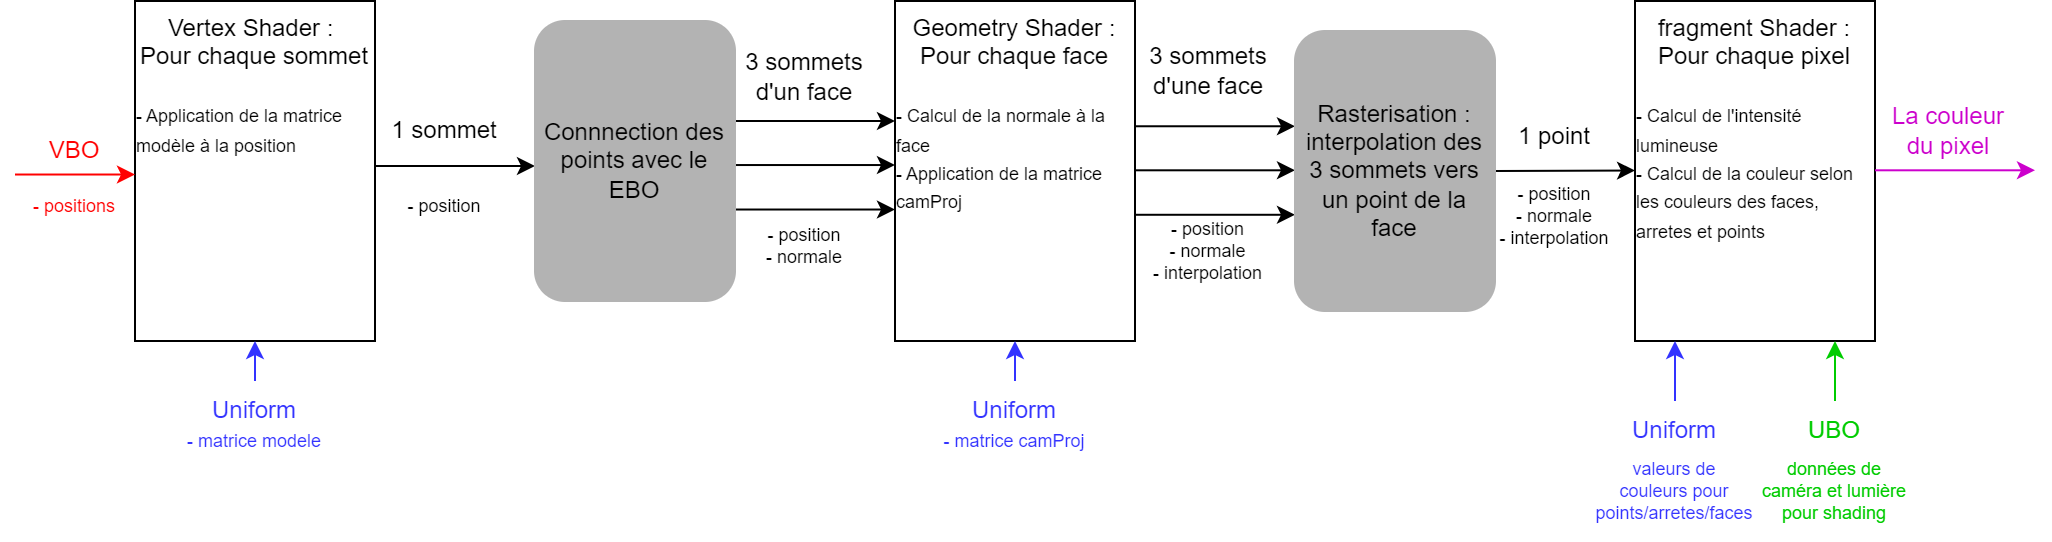

The diagram above was exported from draw.io. Its source (the exported page's mxGraphModel, read from the mxfile embedded in the PNG):
<mxGraphModel dx="805" dy="498" grid="1" gridSize="10" guides="1" tooltips="1" connect="1" arrows="1" fold="1" page="1" pageScale="1" pageWidth="1169" pageHeight="1654" math="0" shadow="0">
  <root>
    <mxCell id="0" />
    <mxCell id="1" parent="0" />
    <mxCell id="R9aIYXGMt73mxW7MGIt1-1" value="Vertex Shader :&amp;nbsp;&lt;br&gt;Pour chaque sommet&lt;br&gt;&lt;br&gt;&lt;div style=&quot;text-align: left;&quot;&gt;&lt;span style=&quot;background-color: initial;&quot;&gt;&lt;font style=&quot;font-size: 9px;&quot;&gt;- Application de la matrice modèle à la position&lt;/font&gt;&lt;/span&gt;&lt;/div&gt;" style="rounded=0;whiteSpace=wrap;html=1;verticalAlign=top;" parent="1" vertex="1">
      <mxGeometry x="420" y="290" width="120" height="170" as="geometry" />
    </mxCell>
    <mxCell id="R9aIYXGMt73mxW7MGIt1-2" value="" style="endArrow=classic;html=1;rounded=0;fontColor=#FF0000;strokeColor=#FF0000;" parent="1" edge="1">
      <mxGeometry width="50" height="50" relative="1" as="geometry">
        <mxPoint x="360" y="376.76" as="sourcePoint" />
        <mxPoint x="420" y="376.76" as="targetPoint" />
      </mxGeometry>
    </mxCell>
    <mxCell id="R9aIYXGMt73mxW7MGIt1-3" value="VBO" style="text;html=1;strokeColor=none;fillColor=none;align=center;verticalAlign=middle;whiteSpace=wrap;rounded=0;fontColor=#FF0000;" parent="1" vertex="1">
      <mxGeometry x="360" y="350" width="60" height="30" as="geometry" />
    </mxCell>
    <mxCell id="R9aIYXGMt73mxW7MGIt1-4" value="Uniform" style="text;html=1;strokeColor=none;fillColor=none;align=center;verticalAlign=middle;whiteSpace=wrap;rounded=0;fontColor=#3333FF;" parent="1" vertex="1">
      <mxGeometry x="450" y="480" width="60" height="30" as="geometry" />
    </mxCell>
    <mxCell id="R9aIYXGMt73mxW7MGIt1-5" value="" style="endArrow=classic;html=1;rounded=0;fontColor=#FF0000;strokeColor=#3333FF;" parent="1" edge="1">
      <mxGeometry width="50" height="50" relative="1" as="geometry">
        <mxPoint x="480" y="480" as="sourcePoint" />
        <mxPoint x="480" y="460" as="targetPoint" />
      </mxGeometry>
    </mxCell>
    <mxCell id="R9aIYXGMt73mxW7MGIt1-12" value="" style="endArrow=classic;html=1;rounded=0;" parent="1" edge="1">
      <mxGeometry width="50" height="50" relative="1" as="geometry">
        <mxPoint x="540" y="372.5" as="sourcePoint" />
        <mxPoint x="620" y="372.5" as="targetPoint" />
      </mxGeometry>
    </mxCell>
    <mxCell id="j9u7WpE4ALorNl15ndxJ-19" value="Geometry Shader :&lt;br&gt;Pour chaque face&lt;br&gt;&lt;br&gt;&lt;div style=&quot;text-align: left;&quot;&gt;&lt;span style=&quot;font-size: 9px; background-color: initial;&quot;&gt;- Calcul de la normale à la face&lt;/span&gt;&lt;/div&gt;&lt;div style=&quot;text-align: left;&quot;&gt;&lt;span style=&quot;font-size: 9px; background-color: initial;&quot;&gt;- Application de la matrice camProj&lt;/span&gt;&lt;br&gt;&lt;/div&gt;" style="rounded=0;whiteSpace=wrap;html=1;verticalAlign=top;" parent="1" vertex="1">
      <mxGeometry x="800" y="290" width="120" height="170" as="geometry" />
    </mxCell>
    <mxCell id="j9u7WpE4ALorNl15ndxJ-35" value="" style="endArrow=classic;html=1;rounded=0;" parent="1" edge="1">
      <mxGeometry width="50" height="50" relative="1" as="geometry">
        <mxPoint x="720" y="350" as="sourcePoint" />
        <mxPoint x="800" y="350" as="targetPoint" />
      </mxGeometry>
    </mxCell>
    <mxCell id="j9u7WpE4ALorNl15ndxJ-36" value="" style="endArrow=classic;html=1;rounded=0;" parent="1" edge="1">
      <mxGeometry width="50" height="50" relative="1" as="geometry">
        <mxPoint x="720" y="372.02" as="sourcePoint" />
        <mxPoint x="800" y="372.02" as="targetPoint" />
      </mxGeometry>
    </mxCell>
    <mxCell id="j9u7WpE4ALorNl15ndxJ-37" value="" style="endArrow=classic;html=1;rounded=0;" parent="1" edge="1">
      <mxGeometry width="50" height="50" relative="1" as="geometry">
        <mxPoint x="720" y="394.26" as="sourcePoint" />
        <mxPoint x="800" y="394.26" as="targetPoint" />
      </mxGeometry>
    </mxCell>
    <mxCell id="j9u7WpE4ALorNl15ndxJ-38" value="3 sommets d'un face" style="text;html=1;strokeColor=none;fillColor=none;align=center;verticalAlign=middle;whiteSpace=wrap;rounded=0;" parent="1" vertex="1">
      <mxGeometry x="720" y="312.5" width="70" height="30" as="geometry" />
    </mxCell>
    <mxCell id="j9u7WpE4ALorNl15ndxJ-39" value="" style="endArrow=classic;html=1;rounded=0;" parent="1" edge="1">
      <mxGeometry width="50" height="50" relative="1" as="geometry">
        <mxPoint x="920" y="352.63" as="sourcePoint" />
        <mxPoint x="1000" y="352.63" as="targetPoint" />
      </mxGeometry>
    </mxCell>
    <mxCell id="j9u7WpE4ALorNl15ndxJ-40" value="" style="endArrow=classic;html=1;rounded=0;" parent="1" edge="1">
      <mxGeometry width="50" height="50" relative="1" as="geometry">
        <mxPoint x="920" y="374.65" as="sourcePoint" />
        <mxPoint x="1000" y="374.65" as="targetPoint" />
      </mxGeometry>
    </mxCell>
    <mxCell id="j9u7WpE4ALorNl15ndxJ-41" value="" style="endArrow=classic;html=1;rounded=0;" parent="1" edge="1">
      <mxGeometry width="50" height="50" relative="1" as="geometry">
        <mxPoint x="920" y="396.89" as="sourcePoint" />
        <mxPoint x="1000" y="396.89" as="targetPoint" />
      </mxGeometry>
    </mxCell>
    <mxCell id="j9u7WpE4ALorNl15ndxJ-42" value="3 sommets d'une face" style="text;html=1;strokeColor=none;fillColor=none;align=center;verticalAlign=middle;whiteSpace=wrap;rounded=0;" parent="1" vertex="1">
      <mxGeometry x="920" y="310" width="73.5" height="30" as="geometry" />
    </mxCell>
    <mxCell id="j9u7WpE4ALorNl15ndxJ-44" value="fragment Shader :&lt;br&gt;Pour chaque pixel&lt;br&gt;&lt;br&gt;&lt;div style=&quot;text-align: left;&quot;&gt;&lt;span style=&quot;background-color: initial;&quot;&gt;&lt;font style=&quot;font-size: 9px;&quot;&gt;- Calcul de l'intensité lumineuse&lt;/font&gt;&lt;/span&gt;&lt;/div&gt;&lt;div style=&quot;text-align: left;&quot;&gt;&lt;span style=&quot;background-color: initial;&quot;&gt;&lt;font style=&quot;font-size: 9px;&quot;&gt;- Calcul de la couleur selon les couleurs des faces, arretes et points&lt;/font&gt;&lt;/span&gt;&lt;/div&gt;" style="rounded=0;whiteSpace=wrap;html=1;verticalAlign=top;" parent="1" vertex="1">
      <mxGeometry x="1170" y="290" width="120" height="170" as="geometry" />
    </mxCell>
    <mxCell id="j9u7WpE4ALorNl15ndxJ-46" value="" style="endArrow=classic;html=1;rounded=0;exitX=1;exitY=0.5;exitDx=0;exitDy=0;" parent="1" source="j9u7WpE4ALorNl15ndxJ-56" edge="1">
      <mxGeometry width="50" height="50" relative="1" as="geometry">
        <mxPoint x="1090" y="374.76" as="sourcePoint" />
        <mxPoint x="1170" y="374.76" as="targetPoint" />
      </mxGeometry>
    </mxCell>
    <mxCell id="j9u7WpE4ALorNl15ndxJ-48" value="1 point" style="text;html=1;strokeColor=none;fillColor=none;align=center;verticalAlign=middle;whiteSpace=wrap;rounded=0;" parent="1" vertex="1">
      <mxGeometry x="1100" y="342.5" width="60" height="30" as="geometry" />
    </mxCell>
    <mxCell id="j9u7WpE4ALorNl15ndxJ-50" value="" style="endArrow=classic;html=1;rounded=0;strokeColor=#CC00CC;" parent="1" edge="1">
      <mxGeometry width="50" height="50" relative="1" as="geometry">
        <mxPoint x="1290" y="374.65" as="sourcePoint" />
        <mxPoint x="1370" y="374.65" as="targetPoint" />
      </mxGeometry>
    </mxCell>
    <mxCell id="j9u7WpE4ALorNl15ndxJ-54" value="&lt;font color=&quot;#cc00cc&quot;&gt;La couleur du pixel&lt;/font&gt;" style="text;html=1;strokeColor=none;fillColor=none;align=center;verticalAlign=middle;whiteSpace=wrap;rounded=0;" parent="1" vertex="1">
      <mxGeometry x="1296.5" y="340" width="60" height="30" as="geometry" />
    </mxCell>
    <mxCell id="j9u7WpE4ALorNl15ndxJ-55" value="Connnection des points avec le EBO" style="rounded=1;whiteSpace=wrap;html=1;strokeColor=#B3B3B3;fillColor=#B3B3B3;" parent="1" vertex="1">
      <mxGeometry x="620" y="300" width="100" height="140" as="geometry" />
    </mxCell>
    <mxCell id="j9u7WpE4ALorNl15ndxJ-56" value="Rasterisation : interpolation des 3 sommets vers un point de la face" style="rounded=1;whiteSpace=wrap;html=1;strokeColor=#B3B3B3;fillColor=#B3B3B3;" parent="1" vertex="1">
      <mxGeometry x="1000" y="305" width="100" height="140" as="geometry" />
    </mxCell>
    <mxCell id="j9u7WpE4ALorNl15ndxJ-58" value="" style="endArrow=classic;html=1;rounded=0;fontColor=#FF0000;strokeColor=#3333FF;" parent="1" edge="1">
      <mxGeometry width="50" height="50" relative="1" as="geometry">
        <mxPoint x="1190" y="490" as="sourcePoint" />
        <mxPoint x="1190" y="460" as="targetPoint" />
      </mxGeometry>
    </mxCell>
    <mxCell id="j9u7WpE4ALorNl15ndxJ-59" value="Uniform" style="text;html=1;strokeColor=none;fillColor=none;align=center;verticalAlign=middle;whiteSpace=wrap;rounded=0;fontColor=#3333FF;" parent="1" vertex="1">
      <mxGeometry x="1160" y="490" width="60" height="30" as="geometry" />
    </mxCell>
    <mxCell id="j9u7WpE4ALorNl15ndxJ-60" value="" style="endArrow=classic;html=1;rounded=0;fontColor=#FF0000;strokeColor=#00CC00;" parent="1" edge="1">
      <mxGeometry width="50" height="50" relative="1" as="geometry">
        <mxPoint x="1270" y="490" as="sourcePoint" />
        <mxPoint x="1270" y="460" as="targetPoint" />
      </mxGeometry>
    </mxCell>
    <mxCell id="j9u7WpE4ALorNl15ndxJ-61" value="UBO" style="text;html=1;strokeColor=none;fillColor=none;align=center;verticalAlign=middle;whiteSpace=wrap;rounded=0;fontColor=#00CC00;" parent="1" vertex="1">
      <mxGeometry x="1240" y="490" width="60" height="30" as="geometry" />
    </mxCell>
    <mxCell id="j9u7WpE4ALorNl15ndxJ-63" value="1 sommet" style="text;html=1;strokeColor=none;fillColor=none;align=center;verticalAlign=middle;whiteSpace=wrap;rounded=0;" parent="1" vertex="1">
      <mxGeometry x="540" y="340" width="70" height="30" as="geometry" />
    </mxCell>
    <mxCell id="j9u7WpE4ALorNl15ndxJ-65" value="- positions" style="text;align=center;verticalAlign=middle;resizable=0;points=[];autosize=1;strokeColor=none;fillColor=none;fontSize=9;fontColor=#FF0000;" parent="1" vertex="1">
      <mxGeometry x="360" y="382.5" width="60" height="20" as="geometry" />
    </mxCell>
    <mxCell id="j9u7WpE4ALorNl15ndxJ-66" value="- matrice modele" style="text;align=center;verticalAlign=middle;resizable=0;points=[];autosize=1;strokeColor=none;fillColor=none;fontSize=9;fontColor=#3333FF;" parent="1" vertex="1">
      <mxGeometry x="435" y="500" width="90" height="20" as="geometry" />
    </mxCell>
    <mxCell id="j9u7WpE4ALorNl15ndxJ-69" value="- position" style="text;align=center;verticalAlign=middle;resizable=0;points=[];autosize=1;strokeColor=none;fillColor=none;fontSize=9;fontColor=#000000;" parent="1" vertex="1">
      <mxGeometry x="545" y="382.5" width="60" height="20" as="geometry" />
    </mxCell>
    <mxCell id="yZNYXsLpvncfmWdorTTr-1" value="- position&#10;- normale" style="text;align=center;verticalAlign=middle;resizable=0;points=[];autosize=1;strokeColor=none;fillColor=none;fontSize=9;fontColor=#000000;" parent="1" vertex="1">
      <mxGeometry x="725" y="392.5" width="60" height="40" as="geometry" />
    </mxCell>
    <mxCell id="yZNYXsLpvncfmWdorTTr-2" value="Uniform" style="text;html=1;strokeColor=none;fillColor=none;align=center;verticalAlign=middle;whiteSpace=wrap;rounded=0;fontColor=#3333FF;" parent="1" vertex="1">
      <mxGeometry x="830" y="480" width="60" height="30" as="geometry" />
    </mxCell>
    <mxCell id="yZNYXsLpvncfmWdorTTr-3" value="" style="endArrow=classic;html=1;rounded=0;fontColor=#FF0000;strokeColor=#3333FF;" parent="1" edge="1">
      <mxGeometry width="50" height="50" relative="1" as="geometry">
        <mxPoint x="860" y="480" as="sourcePoint" />
        <mxPoint x="860" y="460" as="targetPoint" />
      </mxGeometry>
    </mxCell>
    <mxCell id="yZNYXsLpvncfmWdorTTr-4" value="- matrice camProj" style="text;align=center;verticalAlign=middle;resizable=0;points=[];autosize=1;strokeColor=none;fillColor=none;fontSize=9;fontColor=#3333FF;" parent="1" vertex="1">
      <mxGeometry x="815" y="500" width="90" height="20" as="geometry" />
    </mxCell>
    <mxCell id="yZNYXsLpvncfmWdorTTr-5" value="- position&#10;- normale&#10;- interpolation" style="text;align=center;verticalAlign=middle;resizable=0;points=[];autosize=1;strokeColor=none;fillColor=none;fontSize=9;fontColor=#000000;" parent="1" vertex="1">
      <mxGeometry x="916.75" y="390" width="80" height="50" as="geometry" />
    </mxCell>
    <mxCell id="yZNYXsLpvncfmWdorTTr-6" value="- position&#10;- normale&#10;- interpolation" style="text;align=center;verticalAlign=middle;resizable=0;points=[];autosize=1;strokeColor=none;fillColor=none;fontSize=9;fontColor=#000000;" parent="1" vertex="1">
      <mxGeometry x="1090" y="372.5" width="80" height="50" as="geometry" />
    </mxCell>
    <mxCell id="yZNYXsLpvncfmWdorTTr-7" value="valeurs de&#10;couleurs pour&#10;points/arretes/faces" style="text;align=center;verticalAlign=middle;resizable=0;points=[];autosize=1;strokeColor=none;fillColor=none;fontSize=9;fontColor=#3333FF;" parent="1" vertex="1">
      <mxGeometry x="1140" y="510" width="100" height="50" as="geometry" />
    </mxCell>
    <mxCell id="yZNYXsLpvncfmWdorTTr-8" value="données de&#10;caméra et lumière&#10;pour shading" style="text;align=center;verticalAlign=middle;resizable=0;points=[];autosize=1;strokeColor=none;fillColor=none;fontSize=9;fontColor=#00CC00;" parent="1" vertex="1">
      <mxGeometry x="1220" y="510" width="100" height="50" as="geometry" />
    </mxCell>
  </root>
</mxGraphModel>